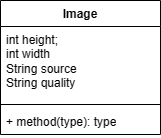

The diagram above was exported from draw.io. Its source (the exported page's mxGraphModel, read from the mxfile embedded in the PNG):
<mxGraphModel dx="996" dy="573" grid="1" gridSize="10" guides="1" tooltips="1" connect="1" arrows="1" fold="1" page="1" pageScale="1" pageWidth="850" pageHeight="1100" math="0" shadow="0">
  <root>
    <mxCell id="0" />
    <mxCell id="1" parent="0" />
    <mxCell id="FhB0lWVL2s_nsSEV-d72-1" value="Image" style="swimlane;fontStyle=1;align=center;verticalAlign=top;childLayout=stackLayout;horizontal=1;startSize=26;horizontalStack=0;resizeParent=1;resizeParentMax=0;resizeLast=0;collapsible=1;marginBottom=0;whiteSpace=wrap;html=1;" vertex="1" parent="1">
      <mxGeometry x="340" y="250" width="160" height="134" as="geometry" />
    </mxCell>
    <mxCell id="FhB0lWVL2s_nsSEV-d72-2" value="int height;&lt;br&gt;int width&lt;br&gt;String source&lt;br&gt;String quality" style="text;strokeColor=none;fillColor=none;align=left;verticalAlign=top;spacingLeft=4;spacingRight=4;overflow=hidden;rotatable=0;points=[[0,0.5],[1,0.5]];portConstraint=eastwest;whiteSpace=wrap;html=1;" vertex="1" parent="FhB0lWVL2s_nsSEV-d72-1">
      <mxGeometry y="26" width="160" height="74" as="geometry" />
    </mxCell>
    <mxCell id="FhB0lWVL2s_nsSEV-d72-3" value="" style="line;strokeWidth=1;fillColor=none;align=left;verticalAlign=middle;spacingTop=-1;spacingLeft=3;spacingRight=3;rotatable=0;labelPosition=right;points=[];portConstraint=eastwest;strokeColor=inherit;" vertex="1" parent="FhB0lWVL2s_nsSEV-d72-1">
      <mxGeometry y="100" width="160" height="8" as="geometry" />
    </mxCell>
    <mxCell id="FhB0lWVL2s_nsSEV-d72-4" value="+ method(type): type" style="text;strokeColor=none;fillColor=none;align=left;verticalAlign=top;spacingLeft=4;spacingRight=4;overflow=hidden;rotatable=0;points=[[0,0.5],[1,0.5]];portConstraint=eastwest;whiteSpace=wrap;html=1;" vertex="1" parent="FhB0lWVL2s_nsSEV-d72-1">
      <mxGeometry y="108" width="160" height="26" as="geometry" />
    </mxCell>
  </root>
</mxGraphModel>